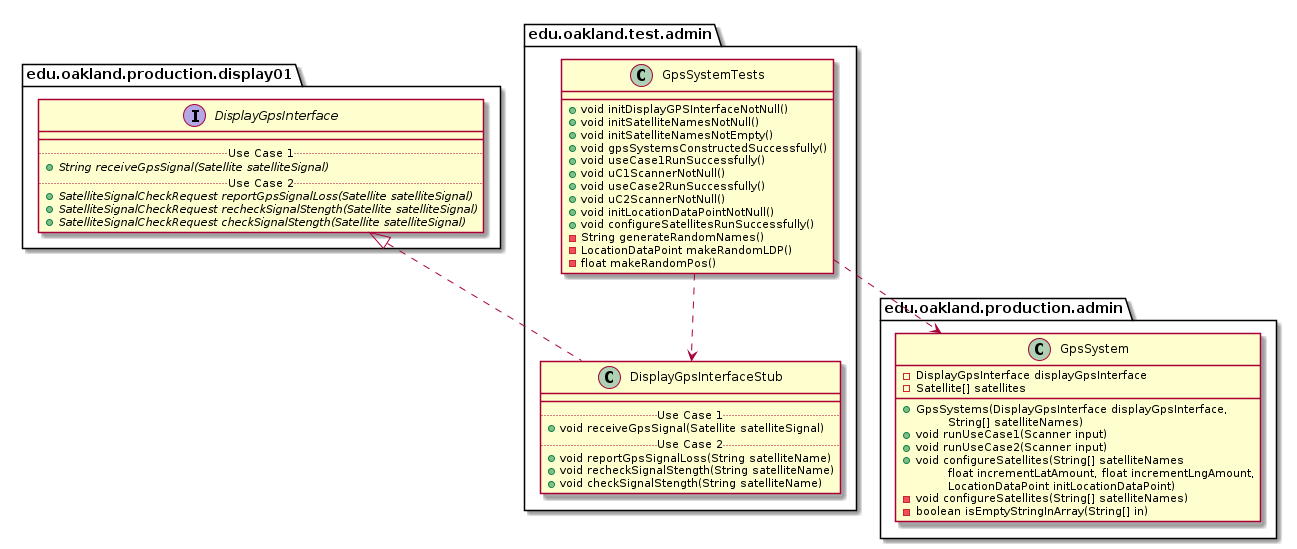

The diagram above was rendered by PlantUML. Its source (embedded in the PNG):
@startuml GpsSystemTests_Closure


package edu.oakland.test.admin {
    class GpsSystemTests {
        + void initDisplayGPSInterfaceNotNull()
        + void initSatelliteNamesNotNull()
        + void initSatelliteNamesNotEmpty()
        + void gpsSystemsConstructedSuccessfully()
        + void useCase1RunSuccessfully()
        + void uC1ScannerNotNull()
        + void useCase2RunSuccessfully()
        + void uC2ScannerNotNull()
        + void initLocationDataPointNotNull()
        + void configureSatellitesRunSuccessfully()
        - String generateRandomNames()
        - LocationDataPoint makeRandomLDP()
        - float makeRandomPos()
    }
}




package edu.oakland.test.admin {
    class DisplayGpsInterfaceStub {
        __
        .. Use Case 1 ..
        + void receiveGpsSignal(Satellite satelliteSignal)
        .. Use Case 2 ..
        + void reportGpsSignalLoss(String satelliteName)
        + void recheckSignalStength(String satelliteName)
        + void checkSignalStength(String satelliteName)
    }
}






package edu.oakland.production.display01 {
    interface DisplayGpsInterface {
        __
        .. Use Case 1 ..
        {abstract} + String receiveGpsSignal(Satellite satelliteSignal)
        .. Use Case 2 ..
        {abstract} + SatelliteSignalCheckRequest reportGpsSignalLoss(Satellite satelliteSignal)
        {abstract} + SatelliteSignalCheckRequest recheckSignalStength(Satellite satelliteSignal)
        {abstract} + SatelliteSignalCheckRequest checkSignalStength(Satellite satelliteSignal)
    }
}






DisplayGpsInterfaceStub .up.|> DisplayGpsInterface

GpsSystemTests ..> DisplayGpsInterfaceStub



package edu.oakland.production.admin {
    class GpsSystem {
        - DisplayGpsInterface displayGpsInterface
        - Satellite[] satellites
        __
        + GpsSystems(DisplayGpsInterface displayGpsInterface,
        \tString[] satelliteNames)
        + void runUseCase1(Scanner input)
        + void runUseCase2(Scanner input)
        + void configureSatellites(String[] satelliteNames
        \tfloat incrementLatAmount, float incrementLngAmount,
        \tLocationDataPoint initLocationDataPoint)
        - void configureSatellites(String[] satelliteNames)
        - boolean isEmptyStringInArray(String[] in)
    }
}






GpsSystemTests ..> GpsSystem



@enduml